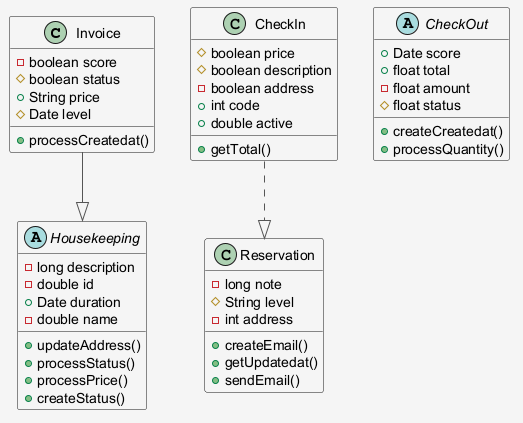

The diagram above was rendered by PlantUML. Its source (embedded in the PNG):
@startuml
skinparam shadowing false
skinparam backgroundColor #F5F5F5
skinparam ArrowColor #555555
class Invoice {
  -boolean score
  #boolean status
  +String price
  #Date level
  +processCreatedat()
}
class Reservation {
  -long note
  #String level
  -int address
  +createEmail()
  +getUpdatedat()
  +sendEmail()
}
abstract class Housekeeping {
  -long description
  -double id
  +Date duration
  -double name
  +updateAddress()
  +processStatus()
  +processPrice()
  +createStatus()
}
class CheckIn {
  #boolean price
  #boolean description
  -boolean address
  +int code
  +double active
  +getTotal()
}
abstract class CheckOut {
  +Date score
  +float total
  -float amount
  #float status
  +createCreatedat()
  +processQuantity()
}
CheckIn ..|> Reservation
Invoice --|> Housekeeping
@enduml